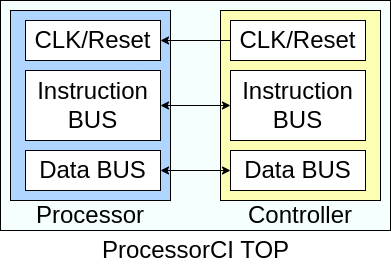

The diagram above was exported from draw.io. Its source (the exported page's mxGraphModel, read from the mxfile embedded in the PNG):
<mxGraphModel dx="922" dy="767" grid="1" gridSize="10" guides="1" tooltips="1" connect="1" arrows="1" fold="1" page="1" pageScale="1" pageWidth="850" pageHeight="1100" math="0" shadow="0">
  <root>
    <mxCell id="0" />
    <mxCell id="1" parent="0" />
    <mxCell id="UlZnKJs_QhIvxtA9KioR-1" value="" style="rounded=0;whiteSpace=wrap;html=1;fillColor=#F5FFFE;" parent="1" vertex="1">
      <mxGeometry x="120" y="160" width="390" height="230" as="geometry" />
    </mxCell>
    <mxCell id="UlZnKJs_QhIvxtA9KioR-2" value="" style="rounded=0;whiteSpace=wrap;html=1;fillColor=#FCFFB3;" parent="1" vertex="1">
      <mxGeometry x="340" y="170" width="160" height="190" as="geometry" />
    </mxCell>
    <mxCell id="UlZnKJs_QhIvxtA9KioR-3" value="" style="rounded=0;whiteSpace=wrap;html=1;fillColor=#B0D5FF;" parent="1" vertex="1">
      <mxGeometry x="130" y="170" width="160" height="190" as="geometry" />
    </mxCell>
    <mxCell id="UlZnKJs_QhIvxtA9KioR-4" value="&lt;font style=&quot;font-size: 24px;&quot;&gt;CLK/Reset&lt;/font&gt;" style="rounded=0;whiteSpace=wrap;html=1;" parent="1" vertex="1">
      <mxGeometry x="145" y="180" width="135" height="40" as="geometry" />
    </mxCell>
    <mxCell id="UlZnKJs_QhIvxtA9KioR-5" value="&lt;font style=&quot;font-size: 24px;&quot;&gt;CLK/Reset&lt;/font&gt;" style="rounded=0;whiteSpace=wrap;html=1;" parent="1" vertex="1">
      <mxGeometry x="350" y="180" width="135" height="40" as="geometry" />
    </mxCell>
    <mxCell id="UlZnKJs_QhIvxtA9KioR-6" value="&lt;font style=&quot;font-size: 24px;&quot;&gt;Instruction BUS&lt;/font&gt;" style="rounded=0;whiteSpace=wrap;html=1;" parent="1" vertex="1">
      <mxGeometry x="145" y="230" width="135" height="70" as="geometry" />
    </mxCell>
    <mxCell id="UlZnKJs_QhIvxtA9KioR-7" value="&lt;font style=&quot;font-size: 24px;&quot;&gt;Data BUS&lt;/font&gt;" style="rounded=0;whiteSpace=wrap;html=1;" parent="1" vertex="1">
      <mxGeometry x="145" y="310" width="135" height="40" as="geometry" />
    </mxCell>
    <mxCell id="UlZnKJs_QhIvxtA9KioR-8" value="&lt;font style=&quot;font-size: 24px;&quot;&gt;Instruction BUS&lt;/font&gt;" style="rounded=0;whiteSpace=wrap;html=1;" parent="1" vertex="1">
      <mxGeometry x="350" y="230" width="135" height="70" as="geometry" />
    </mxCell>
    <mxCell id="UlZnKJs_QhIvxtA9KioR-9" value="&lt;font style=&quot;font-size: 24px;&quot;&gt;Data BUS&lt;/font&gt;" style="rounded=0;whiteSpace=wrap;html=1;" parent="1" vertex="1">
      <mxGeometry x="350" y="310" width="135" height="40" as="geometry" />
    </mxCell>
    <mxCell id="UlZnKJs_QhIvxtA9KioR-10" value="&lt;font style=&quot;font-size: 24px;&quot;&gt;Processor&lt;/font&gt;" style="text;html=1;align=center;verticalAlign=middle;whiteSpace=wrap;rounded=0;" parent="1" vertex="1">
      <mxGeometry x="180" y="360" width="60" height="30" as="geometry" />
    </mxCell>
    <mxCell id="UlZnKJs_QhIvxtA9KioR-11" value="&lt;font style=&quot;font-size: 24px;&quot;&gt;Controller&lt;/font&gt;" style="text;html=1;align=center;verticalAlign=middle;whiteSpace=wrap;rounded=0;" parent="1" vertex="1">
      <mxGeometry x="390" y="360" width="60" height="30" as="geometry" />
    </mxCell>
    <mxCell id="UlZnKJs_QhIvxtA9KioR-12" value="&lt;font style=&quot;font-size: 24px;&quot;&gt;ProcessorCI TOP&lt;/font&gt;" style="text;html=1;align=center;verticalAlign=middle;resizable=0;points=[];autosize=1;strokeColor=none;fillColor=none;" parent="1" vertex="1">
      <mxGeometry x="210" y="390" width="210" height="40" as="geometry" />
    </mxCell>
    <mxCell id="UlZnKJs_QhIvxtA9KioR-14" value="" style="endArrow=classic;startArrow=classic;html=1;rounded=0;entryX=0;entryY=0.5;entryDx=0;entryDy=0;exitX=1;exitY=0.5;exitDx=0;exitDy=0;" parent="1" source="UlZnKJs_QhIvxtA9KioR-7" target="UlZnKJs_QhIvxtA9KioR-9" edge="1">
      <mxGeometry width="50" height="50" relative="1" as="geometry">
        <mxPoint x="280" y="370" as="sourcePoint" />
        <mxPoint x="330" y="320" as="targetPoint" />
      </mxGeometry>
    </mxCell>
    <mxCell id="UlZnKJs_QhIvxtA9KioR-15" value="" style="endArrow=classic;startArrow=classic;html=1;rounded=0;exitX=1;exitY=0.5;exitDx=0;exitDy=0;entryX=0;entryY=0.5;entryDx=0;entryDy=0;" parent="1" source="UlZnKJs_QhIvxtA9KioR-6" target="UlZnKJs_QhIvxtA9KioR-8" edge="1">
      <mxGeometry width="50" height="50" relative="1" as="geometry">
        <mxPoint x="280" y="300" as="sourcePoint" />
        <mxPoint x="340" y="265" as="targetPoint" />
      </mxGeometry>
    </mxCell>
    <mxCell id="vU28Ah-qzSX-nV8vckWd-1" value="" style="endArrow=classic;html=1;rounded=0;entryX=1;entryY=0.5;entryDx=0;entryDy=0;exitX=0;exitY=0.5;exitDx=0;exitDy=0;" parent="1" source="UlZnKJs_QhIvxtA9KioR-5" target="UlZnKJs_QhIvxtA9KioR-4" edge="1">
      <mxGeometry width="50" height="50" relative="1" as="geometry">
        <mxPoint x="340" y="330" as="sourcePoint" />
        <mxPoint x="390" y="280" as="targetPoint" />
      </mxGeometry>
    </mxCell>
  </root>
</mxGraphModel>